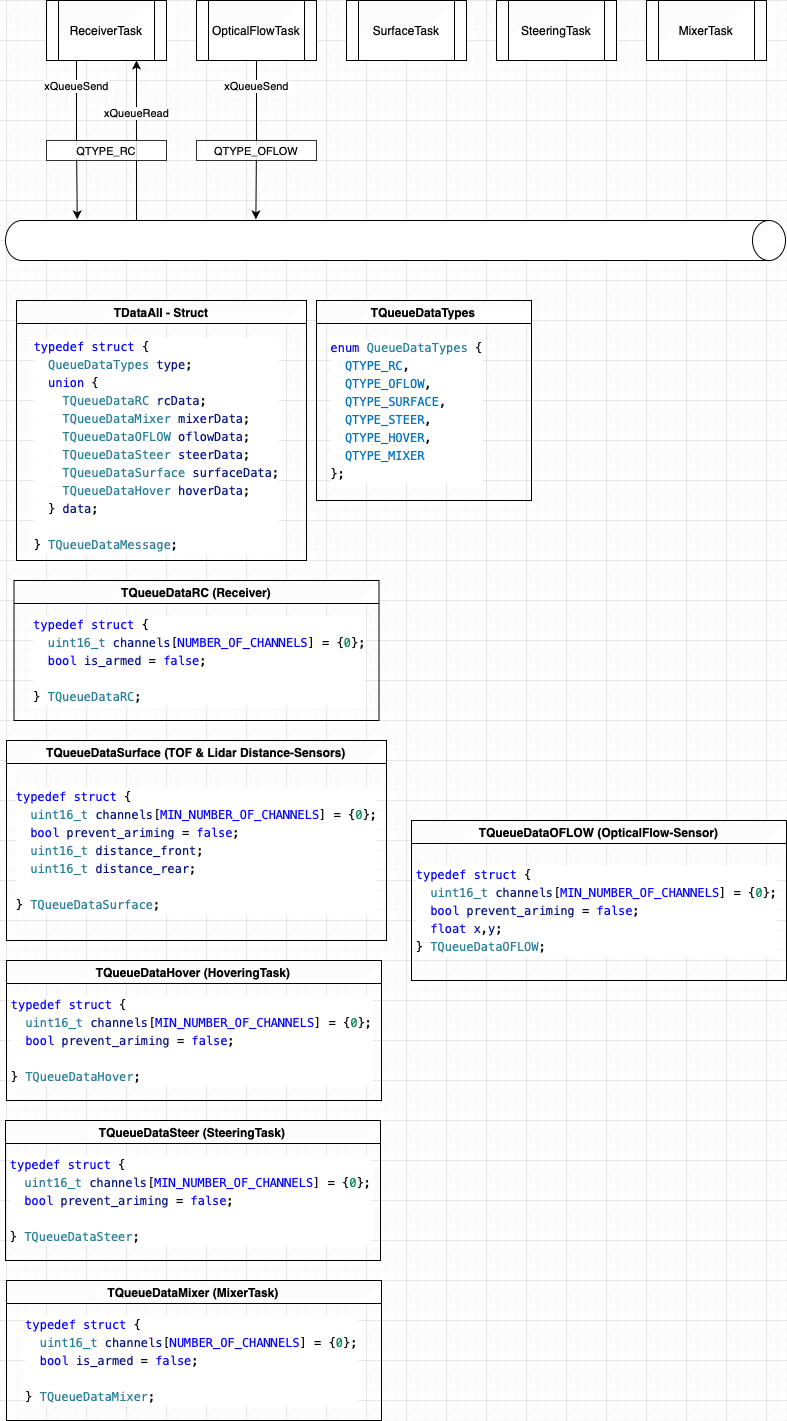

The diagram above was exported from draw.io. Its source (the exported page's mxGraphModel, read from the mxfile embedded in the PNG):
<mxGraphModel dx="678" dy="637" grid="1" gridSize="10" guides="1" tooltips="1" connect="1" arrows="1" fold="1" page="1" pageScale="1" pageWidth="827" pageHeight="1169" math="0" shadow="0">
  <root>
    <mxCell id="0" />
    <mxCell id="1" parent="0" />
    <mxCell id="OTX3dIeQN36Ivgr2qcu4-27" style="edgeStyle=orthogonalEdgeStyle;rounded=0;orthogonalLoop=1;jettySize=auto;html=1;exitX=0.25;exitY=1;exitDx=0;exitDy=0;entryX=-0.028;entryY=0.908;entryDx=0;entryDy=0;entryPerimeter=0;" edge="1" parent="1" source="OTX3dIeQN36Ivgr2qcu4-1" target="OTX3dIeQN36Ivgr2qcu4-6">
      <mxGeometry relative="1" as="geometry">
        <mxPoint x="160" y="440" as="targetPoint" />
      </mxGeometry>
    </mxCell>
    <mxCell id="OTX3dIeQN36Ivgr2qcu4-31" value="xQueueSend" style="edgeLabel;html=1;align=center;verticalAlign=middle;resizable=0;points=[];" vertex="1" connectable="0" parent="OTX3dIeQN36Ivgr2qcu4-27">
      <mxGeometry x="-0.6821" relative="1" as="geometry">
        <mxPoint as="offset" />
      </mxGeometry>
    </mxCell>
    <mxCell id="OTX3dIeQN36Ivgr2qcu4-1" value="ReceiverTask" style="shape=process;whiteSpace=wrap;html=1;backgroundOutline=1;" vertex="1" parent="1">
      <mxGeometry x="80" y="240" width="120" height="60" as="geometry" />
    </mxCell>
    <mxCell id="OTX3dIeQN36Ivgr2qcu4-2" value="OpticalFlowTask" style="shape=process;whiteSpace=wrap;html=1;backgroundOutline=1;" vertex="1" parent="1">
      <mxGeometry x="230" y="240" width="120" height="60" as="geometry" />
    </mxCell>
    <mxCell id="OTX3dIeQN36Ivgr2qcu4-3" value="SurfaceTask" style="shape=process;whiteSpace=wrap;html=1;backgroundOutline=1;" vertex="1" parent="1">
      <mxGeometry x="380" y="240" width="120" height="60" as="geometry" />
    </mxCell>
    <mxCell id="OTX3dIeQN36Ivgr2qcu4-4" value="SteeringTask" style="shape=process;whiteSpace=wrap;html=1;backgroundOutline=1;" vertex="1" parent="1">
      <mxGeometry x="530" y="240" width="120" height="60" as="geometry" />
    </mxCell>
    <mxCell id="OTX3dIeQN36Ivgr2qcu4-5" value="MixerTask" style="shape=process;whiteSpace=wrap;html=1;backgroundOutline=1;" vertex="1" parent="1">
      <mxGeometry x="680" y="240" width="120" height="60" as="geometry" />
    </mxCell>
    <mxCell id="OTX3dIeQN36Ivgr2qcu4-34" style="edgeStyle=orthogonalEdgeStyle;rounded=0;orthogonalLoop=1;jettySize=auto;html=1;entryX=0.75;entryY=1;entryDx=0;entryDy=0;exitX=0;exitY=0.832;exitDx=0;exitDy=0;exitPerimeter=0;" edge="1" parent="1" source="OTX3dIeQN36Ivgr2qcu4-6" target="OTX3dIeQN36Ivgr2qcu4-1">
      <mxGeometry relative="1" as="geometry" />
    </mxCell>
    <mxCell id="OTX3dIeQN36Ivgr2qcu4-35" value="xQueueRead" style="edgeLabel;html=1;align=center;verticalAlign=middle;resizable=0;points=[];" vertex="1" connectable="0" parent="OTX3dIeQN36Ivgr2qcu4-34">
      <mxGeometry x="0.3418" relative="1" as="geometry">
        <mxPoint as="offset" />
      </mxGeometry>
    </mxCell>
    <mxCell id="OTX3dIeQN36Ivgr2qcu4-6" value="" style="shape=cylinder3;whiteSpace=wrap;html=1;boundedLbl=1;backgroundOutline=1;size=16.499999999999886;rotation=0;portConstraintRotation=1;noLabel=0;snapToPoint=0;movableLabel=1;autosize=0;resizeWidth=0;resizeHeight=0;linejoin=arcs;direction=south;points=[[0,0,0,0,16.499999999999886],[0,0,0,0,203.24999999999994],[0,0,0,0,576.75],[0,0.5,0,0,0],[0,1,0,0,-16.499999999999886],[0.01,0.63,0,0,0],[0.06,0,0,0,0],[0.06,1,0,0,2],[0.09,0,0,0,0],[0.1,1,0,0,0],[0.145,1,0,0,-4.784999999999966],[0.16,0,0,0,0],[0.2,0,0,0,0],[0.2,1,0,0,0],[0.21,0,0,0,-2],[0.3,0,0,0,0],[0.3,1,0,0,0],[0.5,0,0,0,0],[0.6,0,0,0,0],[0.6,1,0,0,0],[0.7,1,0,0,0],[0.75,0,0,0,0],[0.8,0,0,0,0],[0.8,1,0,0,0],[0.855,0,0,0,4.784999999999966],[0.855,1,0,0,-4.784999999999966],[0.9,0,0,0,0],[0.9,1,0,0,0],[1,0,0,0,16.499999999999886],[1,0,0,0,203.24999999999994],[1,0,0,0,576.75],[1,0.5,0,0,0],[1,1,0,0,-16.499999999999886]];" vertex="1" parent="1">
      <mxGeometry x="39" y="460" width="780" height="40" as="geometry">
        <mxPoint x="7" y="1" as="offset" />
      </mxGeometry>
    </mxCell>
    <mxCell id="OTX3dIeQN36Ivgr2qcu4-10" value="TDataAll - Struct" style="swimlane;" vertex="1" parent="1">
      <mxGeometry x="50" y="540" width="290" height="260" as="geometry" />
    </mxCell>
    <mxCell id="OTX3dIeQN36Ivgr2qcu4-11" value="&lt;div style=&quot;text-align: start; background-color: rgb(255, 255, 255); font-family: Menlo, Monaco, &amp;quot;Courier New&amp;quot;, monospace; line-height: 18px; white-space: pre;&quot;&gt;&lt;div style=&quot;line-height: 18px;&quot;&gt;&lt;div&gt;&lt;span style=&quot;color: rgb(0, 0, 255);&quot;&gt;typedef&lt;/span&gt; &lt;span style=&quot;color: rgb(0, 0, 255);&quot;&gt;struct&lt;/span&gt; {&lt;/div&gt;&lt;div&gt;  &lt;span style=&quot;color: rgb(38, 127, 153);&quot;&gt;QueueDataTypes&lt;/span&gt; &lt;span style=&quot;color: rgb(0, 16, 128);&quot;&gt;type&lt;/span&gt;;&lt;/div&gt;&lt;div&gt;  &lt;span style=&quot;color: rgb(0, 0, 255);&quot;&gt;union&lt;/span&gt; {&lt;/div&gt;&lt;div&gt;    &lt;span style=&quot;color: rgb(38, 127, 153);&quot;&gt;TQueueDataRC&lt;/span&gt; &lt;span style=&quot;color: rgb(0, 16, 128);&quot;&gt;rcData&lt;/span&gt;;&lt;/div&gt;&lt;div&gt;    &lt;span style=&quot;color: rgb(38, 127, 153);&quot;&gt;TQueueDataMixer&lt;/span&gt; &lt;span style=&quot;color: rgb(0, 16, 128);&quot;&gt;mixerData&lt;/span&gt;;&lt;/div&gt;&lt;div&gt;    &lt;span style=&quot;color: rgb(38, 127, 153);&quot;&gt;TQueueDataOFLOW&lt;/span&gt; &lt;span style=&quot;color: rgb(0, 16, 128);&quot;&gt;oflowData&lt;/span&gt;;&lt;/div&gt;&lt;div&gt;    &lt;span style=&quot;color: rgb(38, 127, 153);&quot;&gt;TQueueDataSteer&lt;/span&gt; &lt;span style=&quot;color: rgb(0, 16, 128);&quot;&gt;steerData&lt;/span&gt;;&lt;/div&gt;&lt;div&gt;    &lt;span style=&quot;color: rgb(38, 127, 153);&quot;&gt;TQueueDataSurface&lt;/span&gt; &lt;span style=&quot;color: rgb(0, 16, 128);&quot;&gt;surfaceData&lt;/span&gt;;&lt;/div&gt;&lt;div&gt;    &lt;span style=&quot;color: rgb(38, 127, 153);&quot;&gt;TQueueDataHover&lt;/span&gt; &lt;span style=&quot;color: rgb(0, 16, 128);&quot;&gt;hoverData&lt;/span&gt;;&lt;/div&gt;&lt;div&gt;  } &lt;span style=&quot;color: rgb(0, 16, 128);&quot;&gt;data&lt;/span&gt;;&lt;/div&gt;&lt;br&gt;&lt;div&gt;} &lt;span style=&quot;color: rgb(38, 127, 153);&quot;&gt;TQueueDataMessage&lt;/span&gt;;&lt;/div&gt;&lt;/div&gt;&lt;/div&gt;" style="text;html=1;align=center;verticalAlign=middle;resizable=0;points=[];autosize=1;strokeColor=none;fillColor=none;" vertex="1" parent="OTX3dIeQN36Ivgr2qcu4-10">
      <mxGeometry x="5" y="30" width="270" height="230" as="geometry" />
    </mxCell>
    <mxCell id="OTX3dIeQN36Ivgr2qcu4-12" value="TQueueDataOFLOW (OpticalFlow-Sensor)" style="swimlane;" vertex="1" parent="1">
      <mxGeometry x="445" y="1060" width="375" height="160" as="geometry" />
    </mxCell>
    <mxCell id="OTX3dIeQN36Ivgr2qcu4-13" value="&lt;div style=&quot;text-align: start; background-color: rgb(255, 255, 255); font-family: Menlo, Monaco, &amp;quot;Courier New&amp;quot;, monospace; line-height: 18px; white-space: pre;&quot;&gt;&lt;div style=&quot;line-height: 18px;&quot;&gt;&lt;div&gt;&lt;span style=&quot;color: rgb(0, 0, 255);&quot;&gt;typedef&lt;/span&gt; &lt;span style=&quot;color: rgb(0, 0, 255);&quot;&gt;struct&lt;/span&gt; {&lt;/div&gt;&lt;div&gt;  &lt;span style=&quot;color: rgb(38, 127, 153);&quot;&gt;uint16_t&lt;/span&gt; &lt;span style=&quot;color: rgb(0, 16, 128);&quot;&gt;channels&lt;/span&gt;[&lt;span style=&quot;color: rgb(0, 0, 255);&quot;&gt;MIN_NUMBER_OF_CHANNELS&lt;/span&gt;] = {&lt;span style=&quot;color: rgb(9, 134, 88);&quot;&gt;0&lt;/span&gt;};&lt;/div&gt;&lt;div&gt;  &lt;span style=&quot;color: rgb(0, 0, 255);&quot;&gt;bool&lt;/span&gt; &lt;span style=&quot;color: rgb(0, 16, 128);&quot;&gt;prevent_ariming&lt;/span&gt; = &lt;span style=&quot;color: rgb(0, 0, 255);&quot;&gt;false&lt;/span&gt;;&lt;/div&gt;&lt;div&gt;  &lt;span style=&quot;color: rgb(0, 0, 255);&quot;&gt;float&lt;/span&gt; &lt;span style=&quot;color: rgb(0, 16, 128);&quot;&gt;x&lt;/span&gt;,&lt;span style=&quot;color: rgb(0, 16, 128);&quot;&gt;y&lt;/span&gt;;&lt;/div&gt;&lt;div&gt;} &lt;span style=&quot;color: rgb(38, 127, 153);&quot;&gt;TQueueDataOFLOW&lt;/span&gt;;&lt;/div&gt;&lt;/div&gt;&lt;/div&gt;" style="text;html=1;align=center;verticalAlign=middle;resizable=0;points=[];autosize=1;strokeColor=none;fillColor=none;" vertex="1" parent="OTX3dIeQN36Ivgr2qcu4-12">
      <mxGeometry x="-5" y="40" width="380" height="100" as="geometry" />
    </mxCell>
    <mxCell id="OTX3dIeQN36Ivgr2qcu4-14" value="TQueueDataRC (Receiver)" style="swimlane;" vertex="1" parent="1">
      <mxGeometry x="47.5" y="820" width="365" height="140" as="geometry" />
    </mxCell>
    <mxCell id="OTX3dIeQN36Ivgr2qcu4-15" value="&lt;div style=&quot;text-align: start; background-color: rgb(255, 255, 255); font-family: Menlo, Monaco, &amp;quot;Courier New&amp;quot;, monospace; line-height: 18px; white-space: pre;&quot;&gt;&lt;div&gt;&lt;span style=&quot;color: rgb(0, 0, 255);&quot;&gt;typedef&lt;/span&gt; &lt;span style=&quot;color: rgb(0, 0, 255);&quot;&gt;struct&lt;/span&gt; {&lt;/div&gt;&lt;div&gt;  &lt;span style=&quot;color: rgb(38, 127, 153);&quot;&gt;uint16_t&lt;/span&gt; &lt;span style=&quot;color: rgb(0, 16, 128);&quot;&gt;channels&lt;/span&gt;[&lt;span style=&quot;color: rgb(0, 0, 255);&quot;&gt;NUMBER_OF_CHANNELS&lt;/span&gt;] = {&lt;span style=&quot;color: rgb(9, 134, 88);&quot;&gt;0&lt;/span&gt;};&lt;/div&gt;&lt;div&gt;  &lt;span style=&quot;color: rgb(0, 0, 255);&quot;&gt;bool&lt;/span&gt; &lt;span style=&quot;color: rgb(0, 16, 128);&quot;&gt;is_armed&lt;/span&gt; = &lt;span style=&quot;color: rgb(0, 0, 255);&quot;&gt;false&lt;/span&gt;;&lt;/div&gt;&lt;br&gt;&lt;div&gt;} &lt;span style=&quot;color: rgb(38, 127, 153);&quot;&gt;TQueueDataRC&lt;/span&gt;;&lt;/div&gt;&lt;/div&gt;" style="text;html=1;align=center;verticalAlign=middle;resizable=0;points=[];autosize=1;strokeColor=none;fillColor=none;" vertex="1" parent="OTX3dIeQN36Ivgr2qcu4-14">
      <mxGeometry x="5" y="30" width="360" height="100" as="geometry" />
    </mxCell>
    <mxCell id="OTX3dIeQN36Ivgr2qcu4-16" value="TQueueDataSurface (TOF &amp; Lidar Distance-Sensors)" style="swimlane;" vertex="1" parent="1">
      <mxGeometry x="40" y="980" width="380" height="200" as="geometry" />
    </mxCell>
    <mxCell id="OTX3dIeQN36Ivgr2qcu4-17" value="&lt;div style=&quot;text-align: start; background-color: rgb(255, 255, 255); font-family: Menlo, Monaco, &amp;quot;Courier New&amp;quot;, monospace; line-height: 18px; white-space: pre;&quot;&gt;&lt;div&gt;&lt;span style=&quot;color: rgb(0, 0, 255);&quot;&gt;typedef&lt;/span&gt; &lt;span style=&quot;color: rgb(0, 0, 255);&quot;&gt;struct&lt;/span&gt; {&lt;/div&gt;&lt;div&gt;  &lt;span style=&quot;color: rgb(38, 127, 153);&quot;&gt;uint16_t&lt;/span&gt; &lt;span style=&quot;color: rgb(0, 16, 128);&quot;&gt;channels&lt;/span&gt;[&lt;span style=&quot;color: rgb(0, 0, 255);&quot;&gt;MIN_NUMBER_OF_CHANNELS&lt;/span&gt;] = {&lt;span style=&quot;color: rgb(9, 134, 88);&quot;&gt;0&lt;/span&gt;};&lt;/div&gt;&lt;div&gt;  &lt;span style=&quot;color: rgb(0, 0, 255);&quot;&gt;bool&lt;/span&gt; &lt;span style=&quot;color: rgb(0, 16, 128);&quot;&gt;prevent_ariming&lt;/span&gt; = &lt;span style=&quot;color: rgb(0, 0, 255);&quot;&gt;false&lt;/span&gt;;&lt;/div&gt;&lt;div&gt;  &lt;span style=&quot;color: rgb(38, 127, 153);&quot;&gt;uint16_t&lt;/span&gt; &lt;span style=&quot;color: rgb(0, 16, 128);&quot;&gt;distance_front&lt;/span&gt;;&lt;/div&gt;&lt;div&gt;  &lt;span style=&quot;color: rgb(38, 127, 153);&quot;&gt;uint16_t&lt;/span&gt; &lt;span style=&quot;color: rgb(0, 16, 128);&quot;&gt;distance_rear&lt;/span&gt;;&lt;/div&gt;&lt;br&gt;&lt;div&gt;} &lt;span style=&quot;color: rgb(38, 127, 153);&quot;&gt;TQueueDataSurface&lt;/span&gt;;&lt;/div&gt;&lt;/div&gt;" style="text;html=1;align=center;verticalAlign=middle;resizable=0;points=[];autosize=1;strokeColor=none;fillColor=none;" vertex="1" parent="OTX3dIeQN36Ivgr2qcu4-16">
      <mxGeometry y="40" width="380" height="140" as="geometry" />
    </mxCell>
    <mxCell id="OTX3dIeQN36Ivgr2qcu4-18" value="TQueueDataHover (HoveringTask)" style="swimlane;" vertex="1" parent="1">
      <mxGeometry x="40" y="1200" width="375" height="140" as="geometry" />
    </mxCell>
    <mxCell id="OTX3dIeQN36Ivgr2qcu4-19" value="&lt;div style=&quot;text-align: start; background-color: rgb(255, 255, 255); font-family: Menlo, Monaco, &amp;quot;Courier New&amp;quot;, monospace; line-height: 18px; white-space: pre;&quot;&gt;&lt;div style=&quot;line-height: 18px;&quot;&gt;&lt;div&gt;&lt;span style=&quot;color: rgb(0, 0, 255);&quot;&gt;typedef&lt;/span&gt; &lt;span style=&quot;color: rgb(0, 0, 255);&quot;&gt;struct&lt;/span&gt; {&lt;/div&gt;&lt;div&gt;  &lt;span style=&quot;color: rgb(38, 127, 153);&quot;&gt;uint16_t&lt;/span&gt; &lt;span style=&quot;color: rgb(0, 16, 128);&quot;&gt;channels&lt;/span&gt;[&lt;span style=&quot;color: rgb(0, 0, 255);&quot;&gt;MIN_NUMBER_OF_CHANNELS&lt;/span&gt;] = {&lt;span style=&quot;color: rgb(9, 134, 88);&quot;&gt;0&lt;/span&gt;};&lt;/div&gt;&lt;div&gt;  &lt;span style=&quot;color: rgb(0, 0, 255);&quot;&gt;bool&lt;/span&gt; &lt;span style=&quot;color: rgb(0, 16, 128);&quot;&gt;prevent_ariming&lt;/span&gt; = &lt;span style=&quot;color: rgb(0, 0, 255);&quot;&gt;false&lt;/span&gt;;&lt;/div&gt;&lt;br&gt;&lt;div&gt;} &lt;span style=&quot;color: rgb(38, 127, 153);&quot;&gt;TQueueDataHover&lt;/span&gt;;&lt;/div&gt;&lt;/div&gt;&lt;/div&gt;" style="text;html=1;align=center;verticalAlign=middle;resizable=0;points=[];autosize=1;strokeColor=none;fillColor=none;" vertex="1" parent="OTX3dIeQN36Ivgr2qcu4-18">
      <mxGeometry x="-5" y="30" width="380" height="100" as="geometry" />
    </mxCell>
    <mxCell id="OTX3dIeQN36Ivgr2qcu4-20" value="TQueueDataSteer (SteeringTask)" style="swimlane;" vertex="1" parent="1">
      <mxGeometry x="39" y="1360" width="375" height="140" as="geometry" />
    </mxCell>
    <mxCell id="OTX3dIeQN36Ivgr2qcu4-21" value="&lt;div style=&quot;text-align: start; background-color: rgb(255, 255, 255); font-family: Menlo, Monaco, &amp;quot;Courier New&amp;quot;, monospace; line-height: 18px; white-space: pre;&quot;&gt;&lt;div style=&quot;line-height: 18px;&quot;&gt;&lt;div style=&quot;line-height: 18px;&quot;&gt;&lt;div&gt;&lt;span style=&quot;color: rgb(0, 0, 255);&quot;&gt;typedef&lt;/span&gt; &lt;span style=&quot;color: rgb(0, 0, 255);&quot;&gt;struct&lt;/span&gt; {&lt;/div&gt;&lt;div&gt;  &lt;span style=&quot;color: rgb(38, 127, 153);&quot;&gt;uint16_t&lt;/span&gt; &lt;span style=&quot;color: rgb(0, 16, 128);&quot;&gt;channels&lt;/span&gt;[&lt;span style=&quot;color: rgb(0, 0, 255);&quot;&gt;MIN_NUMBER_OF_CHANNELS&lt;/span&gt;] = {&lt;span style=&quot;color: rgb(9, 134, 88);&quot;&gt;0&lt;/span&gt;};&lt;/div&gt;&lt;div&gt;  &lt;span style=&quot;color: rgb(0, 0, 255);&quot;&gt;bool&lt;/span&gt; &lt;span style=&quot;color: rgb(0, 16, 128);&quot;&gt;prevent_ariming&lt;/span&gt; = &lt;span style=&quot;color: rgb(0, 0, 255);&quot;&gt;false&lt;/span&gt;;&lt;/div&gt;&lt;br&gt;&lt;div&gt;} &lt;span style=&quot;color: rgb(38, 127, 153);&quot;&gt;TQueueDataSteer&lt;/span&gt;;&lt;/div&gt;&lt;/div&gt;&lt;/div&gt;&lt;/div&gt;" style="text;html=1;align=center;verticalAlign=middle;resizable=0;points=[];autosize=1;strokeColor=none;fillColor=none;" vertex="1" parent="OTX3dIeQN36Ivgr2qcu4-20">
      <mxGeometry x="-5" y="30" width="380" height="100" as="geometry" />
    </mxCell>
    <mxCell id="OTX3dIeQN36Ivgr2qcu4-22" value="TQueueDataMixer (MixerTask)" style="swimlane;" vertex="1" parent="1">
      <mxGeometry x="40" y="1520" width="375" height="140" as="geometry" />
    </mxCell>
    <mxCell id="OTX3dIeQN36Ivgr2qcu4-23" value="&lt;div style=&quot;text-align: start; background-color: rgb(255, 255, 255); font-family: Menlo, Monaco, &amp;quot;Courier New&amp;quot;, monospace; line-height: 18px; white-space: pre;&quot;&gt;&lt;div style=&quot;line-height: 18px;&quot;&gt;&lt;div style=&quot;line-height: 18px;&quot;&gt;&lt;div style=&quot;line-height: 18px;&quot;&gt;&lt;div&gt;&lt;span style=&quot;color: rgb(0, 0, 255);&quot;&gt;typedef&lt;/span&gt; &lt;span style=&quot;color: rgb(0, 0, 255);&quot;&gt;struct&lt;/span&gt; {&lt;/div&gt;&lt;div&gt;  &lt;span style=&quot;color: rgb(38, 127, 153);&quot;&gt;uint16_t&lt;/span&gt; &lt;span style=&quot;color: rgb(0, 16, 128);&quot;&gt;channels&lt;/span&gt;[&lt;span style=&quot;color: rgb(0, 0, 255);&quot;&gt;NUMBER_OF_CHANNELS&lt;/span&gt;] = {&lt;span style=&quot;color: rgb(9, 134, 88);&quot;&gt;0&lt;/span&gt;};&lt;/div&gt;&lt;div&gt;  &lt;span style=&quot;color: rgb(0, 0, 255);&quot;&gt;bool&lt;/span&gt; &lt;span style=&quot;color: rgb(0, 16, 128);&quot;&gt;is_armed&lt;/span&gt; = &lt;span style=&quot;color: rgb(0, 0, 255);&quot;&gt;false&lt;/span&gt;;&lt;/div&gt;&lt;br&gt;&lt;div&gt;} &lt;span style=&quot;color: rgb(38, 127, 153);&quot;&gt;TQueueDataMixer&lt;/span&gt;;&lt;/div&gt;&lt;/div&gt;&lt;/div&gt;&lt;/div&gt;&lt;/div&gt;" style="text;html=1;align=center;verticalAlign=middle;resizable=0;points=[];autosize=1;strokeColor=none;fillColor=none;" vertex="1" parent="OTX3dIeQN36Ivgr2qcu4-22">
      <mxGeometry x="5" y="30" width="360" height="100" as="geometry" />
    </mxCell>
    <mxCell id="OTX3dIeQN36Ivgr2qcu4-24" value="TQueueDataTypes" style="swimlane;" vertex="1" parent="1">
      <mxGeometry x="350" y="540" width="215" height="200" as="geometry" />
    </mxCell>
    <mxCell id="OTX3dIeQN36Ivgr2qcu4-25" value="&lt;div style=&quot;text-align: start; background-color: rgb(255, 255, 255); font-family: Menlo, Monaco, &amp;quot;Courier New&amp;quot;, monospace; line-height: 18px; white-space: pre;&quot;&gt;&lt;div style=&quot;line-height: 18px;&quot;&gt;&lt;div style=&quot;line-height: 18px;&quot;&gt;&lt;div&gt;&lt;span style=&quot;color: rgb(0, 0, 255);&quot;&gt;enum&lt;/span&gt; &lt;span style=&quot;color: rgb(38, 127, 153);&quot;&gt;QueueDataTypes&lt;/span&gt; {&lt;/div&gt;&lt;div&gt;  &lt;span style=&quot;color: rgb(0, 112, 193);&quot;&gt;QTYPE_RC&lt;/span&gt;,&lt;/div&gt;&lt;div&gt;  &lt;span style=&quot;color: rgb(0, 112, 193);&quot;&gt;QTYPE_OFLOW&lt;/span&gt;,&lt;/div&gt;&lt;div&gt;  &lt;span style=&quot;color: rgb(0, 112, 193);&quot;&gt;QTYPE_SURFACE&lt;/span&gt;,&lt;/div&gt;&lt;div&gt;  &lt;span style=&quot;color: rgb(0, 112, 193);&quot;&gt;QTYPE_STEER&lt;/span&gt;,&lt;/div&gt;&lt;div&gt;  &lt;span style=&quot;color: rgb(0, 112, 193);&quot;&gt;QTYPE_HOVER&lt;/span&gt;,&lt;/div&gt;&lt;div&gt;  &lt;span style=&quot;color: rgb(0, 112, 193);&quot;&gt;QTYPE_MIXER&lt;/span&gt;&lt;/div&gt;&lt;div&gt;};&lt;/div&gt;&lt;/div&gt;&lt;/div&gt;&lt;/div&gt;" style="text;html=1;align=center;verticalAlign=middle;resizable=0;points=[];autosize=1;strokeColor=none;fillColor=none;" vertex="1" parent="OTX3dIeQN36Ivgr2qcu4-24">
      <mxGeometry y="30" width="180" height="160" as="geometry" />
    </mxCell>
    <UserObject label="&lt;span style=&quot;font-size: 11px; white-space: nowrap; background-color: rgb(255, 255, 255);&quot;&gt;QTYPE_RC&lt;/span&gt;" placeholders="1" name="Variable" id="OTX3dIeQN36Ivgr2qcu4-36">
      <mxCell style="text;html=1;strokeColor=default;fillColor=default;align=center;verticalAlign=middle;whiteSpace=wrap;overflow=hidden;opacity=80;strokeWidth=1;" vertex="1" parent="1">
        <mxGeometry x="80" y="380" width="120" height="20" as="geometry" />
      </mxCell>
    </UserObject>
    <mxCell id="OTX3dIeQN36Ivgr2qcu4-40" value="" style="edgeStyle=orthogonalEdgeStyle;rounded=0;orthogonalLoop=1;jettySize=auto;html=1;exitX=0.5;exitY=1;exitDx=0;exitDy=0;entryX=-0.028;entryY=0.679;entryDx=0;entryDy=0;entryPerimeter=0;" edge="1" parent="1" source="OTX3dIeQN36Ivgr2qcu4-2" target="OTX3dIeQN36Ivgr2qcu4-6">
      <mxGeometry relative="1" as="geometry">
        <mxPoint x="290" y="300" as="sourcePoint" />
        <mxPoint x="289" y="463" as="targetPoint" />
      </mxGeometry>
    </mxCell>
    <mxCell id="OTX3dIeQN36Ivgr2qcu4-41" value="xQueueSend" style="edgeLabel;html=1;align=center;verticalAlign=middle;resizable=0;points=[];" vertex="1" connectable="0" parent="OTX3dIeQN36Ivgr2qcu4-40">
      <mxGeometry x="-0.6821" relative="1" as="geometry">
        <mxPoint as="offset" />
      </mxGeometry>
    </mxCell>
    <UserObject label="&lt;span style=&quot;font-size: 11px; white-space: nowrap; background-color: rgb(255, 255, 255);&quot;&gt;QTYPE_OFLOW&lt;/span&gt;" placeholders="1" name="Variable" id="OTX3dIeQN36Ivgr2qcu4-39">
      <mxCell style="text;html=1;strokeColor=default;fillColor=default;align=center;verticalAlign=middle;whiteSpace=wrap;overflow=hidden;opacity=80;strokeWidth=1;" vertex="1" parent="1">
        <mxGeometry x="230" y="380" width="120" height="20" as="geometry" />
      </mxCell>
    </UserObject>
  </root>
</mxGraphModel>